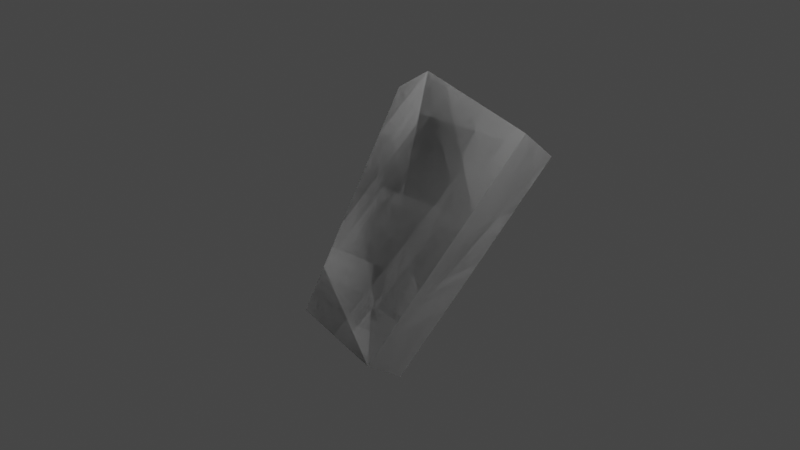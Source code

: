 # Source: mirror_tools.blend  (saved by Blender 3.0.40; exported with 4.5.12 LTS)
import bpy
from mathutils import Matrix  # noqa: F401  (used for matrix-valued properties, if any)

bpy.ops.wm.read_factory_settings(use_empty=True)
scene = bpy.context.scene
scene.name = 'Scene'

# ---- collections
col_collection = bpy.data.collections.new('Collection'); scene.collection.children.link(col_collection)
col_mirror = bpy.data.collections.new('mirror'); scene.collection.children.link(col_mirror)

# ---- materials (node trees are filled in below, after node groups)
mat_material = bpy.data.materials.new('Material')
mat_material.alpha_threshold = 0.0
mat_material.use_transparent_shadow = False
mat_material.line_color = (0.0, 0.0, 0.0, 1.0)

# ---- node groups
ng_copy_around = bpy.data.node_groups.new('Copy Around', 'GeometryNodeTree')
_s = ng_copy_around.interface.new_socket(name='Geometry', in_out='OUTPUT', socket_type='NodeSocketGeometry')
_s = ng_copy_around.interface.new_socket(name='Geometry', in_out='INPUT', socket_type='NodeSocketGeometry')
_s = ng_copy_around.interface.new_socket(name='Count', in_out='INPUT', socket_type='NodeSocketInt')
_s.default_value = 9
_s.min_value = 1
_s.max_value = 10000
ng_copy_around.is_modifier = True
_N = ng_copy_around.nodes; _L = ng_copy_around.links
n0 = _N.new('GeometryNodeStoreNamedAttribute'); n0.name = 'Store Named Attribute'; n0.location = (-578, -188)
n0.data_type = 'FLOAT_VECTOR'
n0.domain = 'CORNER'
n0.inputs[2].default_value = 'uv_map'
n1 = _N.new('GeometryNodeMeshBoolean'); n1.name = 'Mesh Boolean'; n1.location = (43, -21)
n1.solver = 'EXACT'
n1.inputs[3].default_value = True
n2 = _N.new('GeometryNodeMeshGrid'); n2.name = 'Grid'; n2.location = (-603, -188)
n2.inputs[0].default_value = 10.0
n2.inputs[1].default_value = 10.0
n2.inputs[2].default_value = 6
n2.inputs[3].default_value = 6
n3 = _N.new('GeometryNodeSetPosition'); n3.name = 'Set Position'; n3.location = (-220, -163)
n4 = _N.new('ShaderNodeVectorRotate'); n4.name = 'Vector Rotate'; n4.location = (-660, -355)
n4.inputs[2].default_value = (0.0, 1.0, 0.0)
n4.inputs[3].default_value = 1.571
n5 = _N.new('GeometryNodeInputPosition'); n5.name = 'Position'; n5.location = (-838, -378)
n6 = _N.new('ShaderNodeVectorRotate'); n6.name = 'Vector Rotate.001'; n6.location = (-470, -356)
n7 = _N.new('GeometryNodeInputPosition'); n7.name = 'Position.001'; n7.location = (-85, -542)
n8 = _N.new('GeometryNodeSetPosition'); n8.name = 'Set Position.001'; n8.location = (310, -337)
n9 = _N.new('GeometryNodeMeshBoolean'); n9.name = 'Mesh Boolean.001'; n9.location = (608, -36)
n9.solver = 'EXACT'
n9.inputs[3].default_value = True
n10 = _N.new('NodeGroupOutput'); n10.name = 'Group Output'; n10.location = (1712, 157)
n11 = _N.new('GeometryNodeInstanceOnPoints'); n11.name = 'Instance on Points'; n11.location = (1493, 143)
n12 = _N.new('ShaderNodeCombineXYZ'); n12.name = 'Combine XYZ'; n12.location = (1279, -99)
n13 = _N.new('ShaderNodeMath'); n13.name = 'Math'; n13.location = (1077, -199)
n13.operation = 'MULTIPLY'
n14 = _N.new('GeometryNodeMeshLine'); n14.name = 'Mesh Line'; n14.location = (415, 414)
n14.inputs[3].default_value = (0.0, 0.0, 0.0)
n15 = _N.new('GeometryNodeInputIndex'); n15.name = 'Index'; n15.location = (421, 131)
n16 = _N.new('GeometryNodeCaptureAttribute'); n16.name = 'Capture Attribute'; n16.location = (637, 302)
n16.capture_items.clear()
n17 = _N.new('ShaderNodeVectorRotate'); n17.name = 'Vector Rotate.002'; n17.location = (104, -480)
n18 = _N.new('ShaderNodeMath'); n18.name = 'Math.003'; n18.location = (-336, -743)
n18.inputs[0].default_value = 180.0
n19 = _N.new('ShaderNodeMath'); n19.name = 'Math.004'; n19.location = (-665, -696)
n19.operation = 'RADIANS'
n20 = _N.new('ShaderNodeMath'); n20.name = 'Math.005'; n20.location = (-116, -750)
n20.operation = 'RADIANS'
n21 = _N.new('NodeGroupInput'); n21.name = 'Group Input.001'; n21.location = (160, 357)
n22 = _N.new('NodeGroupInput'); n22.name = 'Group Input'; n22.location = (-160, 9)
n23 = _N.new('ShaderNodeMath'); n23.name = 'Math.001'; n23.location = (495, -724)
n23.operation = 'RADIANS'
n24 = _N.new('ShaderNodeMath'); n24.name = 'Math.006'; n24.location = (-861, -716)
n24.operation = 'MULTIPLY'
n24.inputs[1].default_value = -1.0
n25 = _N.new('ShaderNodeMath'); n25.name = 'Math.002'; n25.location = (-1044, -742)
n25.operation = 'MULTIPLY'
n26 = _N.new('ShaderNodeMath'); n26.name = 'Math.007'; n26.location = (-1290, -1075)
n26.operation = 'DIVIDE'
n26.inputs[0].default_value = 360.0
n27 = _N.new('NodeGroupInput'); n27.name = 'Group Input.002'; n27.location = (-1487, -1108)
_L.new(n22.outputs[0], n1.inputs[0])
_L.new(n0.outputs[0], n3.inputs[0])
_L.new(n3.outputs[0], n1.inputs[1])
_L.new(n1.outputs[0], n9.inputs[0])
_L.new(n5.outputs[0], n4.inputs[0])
_L.new(n4.outputs[0], n6.inputs[0])
_L.new(n3.outputs[0], n8.inputs[0])
_L.new(n6.outputs[0], n3.inputs[2])
_L.new(n7.outputs[0], n17.inputs[0])
_L.new(n17.outputs[0], n8.inputs[2])
_L.new(n8.outputs[0], n9.inputs[1])
_L.new(n11.outputs[0], n10.inputs[0])
_L.new(n9.outputs[0], n11.inputs[2])
_L.new(n14.outputs[0], n16.inputs[0])
_L.new(n12.outputs[0], n11.inputs[5])
_L.new(n13.outputs[0], n12.inputs[2])
_L.new(n16.outputs[0], n11.inputs[0])
_L.new(n15.outputs[0], n16.inputs[1])
_L.new(n16.outputs[1], n13.inputs[0])
_L.new(n23.outputs[0], n13.inputs[1])
_L.new(n21.outputs[1], n14.inputs[0])
_L.new(n26.outputs[0], n25.inputs[0])
_L.new(n18.outputs[0], n20.inputs[0])
_L.new(n25.outputs[0], n24.inputs[0])
_L.new(n19.outputs[0], n6.inputs[3])
_L.new(n20.outputs[0], n17.inputs[3])
_L.new(n24.outputs[0], n19.inputs[0])
_L.new(n27.outputs[1], n26.inputs[1])
_L.new(n26.outputs[0], n23.inputs[0])
_L.new(n26.outputs[0], n18.inputs[1])
_L.new(n2.outputs[0], n0.inputs[0])
_L.new(n2.outputs[1], n0.inputs[3])
n10.is_active_output = True
ng_fletch_mirror = bpy.data.node_groups.new('Fletch Mirror', 'GeometryNodeTree')
_s = ng_fletch_mirror.interface.new_socket(name='Geometry', in_out='OUTPUT', socket_type='NodeSocketGeometry')
_s = ng_fletch_mirror.interface.new_socket(name='Geometry', in_out='INPUT', socket_type='NodeSocketGeometry')
ng_fletch_mirror.is_modifier = True
_N = ng_fletch_mirror.nodes; _L = ng_fletch_mirror.links
n0 = _N.new('GeometryNodeStoreNamedAttribute'); n0.name = 'Store Named Attribute.001'; n0.location = (230, -42)
n0.data_type = 'FLOAT_VECTOR'
n0.domain = 'CORNER'
n0.inputs[2].default_value = 'uv_map'
n1 = _N.new('GeometryNodeStoreNamedAttribute'); n1.name = 'Store Named Attribute'; n1.location = (2983, -47)
n1.data_type = 'FLOAT_VECTOR'
n1.domain = 'CORNER'
n1.inputs[2].default_value = 'UVMap'
n2 = _N.new('NodeFrame'); n2.name = 'Frame.001'; n2.location = (4256, 123)
n2.label = 'Mirror'
n2.width = 846
n3 = _N.new('NodeFrame'); n3.name = 'Frame'; n3.location = (3596, -444)
n3.label = 'Mirror Plane Grid'
n3.width = 568
n4 = _N.new('NodeGroupOutput'); n4.name = 'Group Output'; n4.location = (5395, 41)
n5 = _N.new('GeometryNodeSetPosition'); n5.name = 'Set Position.009'; n5.location = (3178, 5)
n5.inputs[3].default_value = (0.44, 0.0, 0.0)
n6 = _N.new('GeometryNodeMeshIcoSphere'); n6.name = 'Ico Sphere.002'; n6.location = (2958, -47)
n7 = _N.new('GeometryNodeInputIndex'); n7.name = 'Index'; n7.location = (246, -437)
n8 = _N.new('GeometryNodeMeshLine'); n8.name = 'Mesh Line'; n8.location = (30, -30)
n8.inputs[0].default_value = 2
n8.inputs[3].default_value = (0.0, 0.0, 0.0)
n9 = _N.new('GeometryNodeInstanceOnPoints'); n9.name = 'Instance on Points'; n9.location = (249, -88)
n9.inputs[6].default_value = (-1.0, 1.0, 1.0)
n10 = _N.new('ShaderNodeMath'); n10.name = 'Math'; n10.location = (455, -230)
n10.operation = 'GREATER_THAN'
n10.inputs[1].default_value = 0.0
n11 = _N.new('GeometryNodeMeshBoolean'); n11.name = 'Mesh Boolean.001'; n11.location = (44, -461)
n11.solver = 'EXACT'
n11.inputs[3].default_value = True
n12 = _N.new('GeometryNodeScaleInstances'); n12.name = 'Scale Instances'; n12.location = (676, -147)
n12.inputs[2].default_value = (-1.0, 1.0, 1.0)
n13 = _N.new('GeometryNodeSetPosition'); n13.name = 'Set Position.002'; n13.location = (398, -30)
n14 = _N.new('GeometryNodeMeshGrid'); n14.name = 'Grid.001'; n14.location = (205, -42)
n14.inputs[0].default_value = 3.0
n14.inputs[1].default_value = 3.0
n15 = _N.new('ShaderNodeVectorRotate'); n15.name = 'Vector Rotate.001'; n15.location = (210, -200)
n15.inputs[2].default_value = (0.0, 1.0, 0.0)
n15.inputs[3].default_value = 1.571
n16 = _N.new('GeometryNodeInputPosition'); n16.name = 'Position.001'; n16.location = (30, -310)
n0.parent = n3
n7.parent = n2
n8.parent = n2
n9.parent = n2
n10.parent = n2
n11.parent = n2
n12.parent = n2
n13.parent = n3
n14.parent = n3
n15.parent = n3
n16.parent = n3
_L.new(n9.outputs[0], n12.inputs[0])
_L.new(n8.outputs[0], n9.inputs[0])
_L.new(n7.outputs[0], n10.inputs[0])
_L.new(n10.outputs[0], n12.inputs[1])
_L.new(n0.outputs[0], n13.inputs[0])
_L.new(n13.outputs[0], n11.inputs[1])
_L.new(n16.outputs[0], n15.inputs[0])
_L.new(n15.outputs[0], n13.inputs[2])
_L.new(n11.outputs[0], n9.inputs[2])
_L.new(n1.outputs[0], n5.inputs[0])
_L.new(n12.outputs[0], n4.inputs[0])
_L.new(n5.outputs[0], n11.inputs[0])
_L.new(n6.outputs[0], n1.inputs[0])
_L.new(n6.outputs[1], n1.inputs[3])
_L.new(n14.outputs[0], n0.inputs[0])
_L.new(n14.outputs[1], n0.inputs[3])
n4.is_active_output = True

# ---- material node trees
mat_material.use_nodes = True; mat_material.node_tree.nodes.clear()
_N = mat_material.node_tree.nodes; _L = mat_material.node_tree.links
n0 = _N.new('ShaderNodeOutputMaterial'); n0.name = 'Material Output'; n0.location = (300, 300)
n1 = _N.new('ShaderNodeBsdfPrincipled'); n1.name = 'Principled BSDF'; n1.location = (10, 300)
n1.distribution = 'GGX'
n1.subsurface_method = 'RANDOM_WALK_SKIN'
n1.inputs[2].default_value = 0.4
n1.inputs[3].default_value = 1.45
n1.inputs[27].default_value = (0.0, 0.0, 0.0, 1.0)
n1.inputs[28].default_value = 1.0
_L.new(n1.outputs[0], n0.inputs[0])
n0.is_active_output = True

# ---- world
world_world = bpy.data.worlds.new('World'); scene.world = world_world
world_world.use_nodes = True; world_world.node_tree.nodes.clear()
_N = world_world.node_tree.nodes; _L = world_world.node_tree.links
n0 = _N.new('ShaderNodeOutputWorld'); n0.name = 'World Output'; n0.location = (300, 300)
n1 = _N.new('ShaderNodeBackground'); n1.name = 'Background'; n1.location = (10, 300)
n1.inputs[0].default_value = (0.05088, 0.05088, 0.05088, 1.0)
_L.new(n1.outputs[0], n0.inputs[0])
n0.is_active_output = True
world_world.color = (0.05088, 0.05088, 0.05088)
world_world.use_sun_shadow = False
world_world.sun_shadow_jitter_overblur = 0.0

# ---- cameras
cam_camera = bpy.data.cameras.new('Camera')
cam_camera.clip_end = 100.0
cam_camera.ortho_scale = 7.314

# ---- lights
light_light = bpy.data.lights.new('Light', 'POINT')
light_light.transmission_factor = 0.0
light_light.energy = 1000.0
light_light.shadow_soft_size = 0.1
light_light.shadow_maximum_resolution = 0.006
light_light.use_absolute_resolution = True

# ---- meshes
me_cube_001 = bpy.data.meshes.new('Cube.001')
me_cube_001.from_pydata([(0.8449, -1.257, 1.337), (-0.289, 0.8544, 1.823), (-0.6352, -1.44, -0.7529), (-1.769, 0.6714, -0.267), (1.233, -0.9239, 0.9426), (0.09907, 1.188, 1.429), (-0.2472, -1.107, -1.147), (-1.381, 1.005, -0.6614)], [], [(0, 1, 3, 2), (2, 3, 7, 6), (6, 7, 5, 4), (4, 5, 1, 0), (2, 6, 4, 0), (7, 3, 1, 5)])
_uv = me_cube_001.uv_layers.new(name='UVMap')
_uv.uv.foreach_set('vector', [0.375, 0.0, 0.625, 0.0, 0.625, 0.25, 0.375, 0.25, 0.375, 0.25, 0.625, 0.25, 0.625, 0.5, 0.375, 0.5, 0.375, 0.5, 0.625, 0.5, 0.625, 0.75, 0.375, 0.75, 0.375, 0.75, 0.625, 0.75, 0.625, 1.0, 0.375, 1.0, 0.125, 0.5, 0.375, 0.5, 0.375, 0.75, 0.125, 0.75, 0.625, 0.5, 0.875, 0.5, 0.875, 0.75, 0.625, 0.75])
me_cube_001.use_remesh_fix_poles = True
me_cube_001.use_remesh_preserve_attributes = False
me_cube_001.update()
me_cube = bpy.data.meshes.new('Cube')
me_cube.from_pydata([(1.0, 1.0, 1.0), (1.0, 1.0, -1.0), (1.0, -1.0, 1.0), (1.0, -1.0, -1.0), (-1.0, 1.0, 1.0), (-1.0, 1.0, -1.0), (-1.0, -1.0, 1.0), (-1.0, -1.0, -1.0)], [], [(0, 4, 6, 2), (3, 2, 6, 7), (7, 6, 4, 5), (5, 1, 3, 7), (1, 0, 2, 3), (5, 4, 0, 1)])
_uv = me_cube.uv_layers.new(name='UVMap')
_uv.uv.foreach_set('vector', [0.625, 0.5, 0.875, 0.5, 0.875, 0.75, 0.625, 0.75, 0.375, 0.75, 0.625, 0.75, 0.625, 1.0, 0.375, 1.0, 0.375, 0.0, 0.625, 0.0, 0.625, 0.25, 0.375, 0.25, 0.125, 0.5, 0.375, 0.5, 0.375, 0.75, 0.125, 0.75, 0.375, 0.5, 0.625, 0.5, 0.625, 0.75, 0.375, 0.75, 0.375, 0.25, 0.625, 0.25, 0.625, 0.5, 0.375, 0.5])
me_cube.materials.append(mat_material)
me_cube.use_remesh_preserve_volume = False
me_cube.use_remesh_preserve_attributes = False
me_cube.use_mirror_vertex_groups = False
me_cube.update()

# ---- objects
ob_light = bpy.data.objects.new('Light', light_light)
ob_camera = bpy.data.objects.new('Camera', cam_camera)
ob_cube_001 = bpy.data.objects.new('Cube.001', me_cube_001)
ob_cube = bpy.data.objects.new('Cube', me_cube)

# ---- transforms, parenting, visibility, modifiers, constraints
ob_light.location = (4.076, 1.005, 5.904)
ob_light.rotation_euler = (0.6503, 0.05522, 1.866)
ob_light.lock_rotations_4d = False
ob_light.empty_display_type = 'ARROWS'
ob_light.color = (0.0, 0.0, 0.0, 0.0)
ob_light.lineart.crease_threshold = 0.0
ob_camera.location = (7.359, -6.926, 4.958)
ob_camera.rotation_euler = (1.109, 0.0, 0.8149)
ob_camera.lock_rotations_4d = False
ob_camera.empty_display_type = 'ARROWS'
ob_camera.color = (0.0, 0.0, 0.0, 0.0)
ob_camera.display_type = 'WIRE'
ob_camera.lineart.crease_threshold = 0.0
ob_cube_001.location = (0.0, 0.0, 0.0)
_m = ob_cube_001.modifiers.new('GeometryNodes', 'NODES')
_m.node_group = ng_copy_around
_gi = [s.identifier for s in ng_copy_around.interface.items_tree if s.item_type == 'SOCKET' and s.in_out == 'INPUT']
_m[_gi[1]] = 3  # Count
ob_cube.location = (0.0, 0.0, 0.0)
ob_cube.lock_rotations_4d = False
ob_cube.empty_display_type = 'ARROWS'
ob_cube.show_wire = True
ob_cube.lineart.crease_threshold = 0.0
_m = ob_cube.modifiers.new('GeometryNodes', 'NODES')
_m.node_group = ng_fletch_mirror

# ---- collection membership
col_collection.objects.link(ob_light)
col_collection.objects.link(ob_camera)
col_collection.objects.link(ob_cube_001)
col_mirror.objects.link(ob_cube)
def _layer_coll(name, lc=None):
    lc = lc or bpy.context.view_layer.layer_collection
    for c in lc.children:
        if c.name == name: return c
        r = _layer_coll(name, c)
        if r: return r
_layer_coll('mirror').exclude = True

# ---- scene / render settings (as saved in the file)
scene.camera = ob_camera
scene.frame_start = 1; scene.frame_end = 250; scene.frame_set(1)
scene.render.engine = 'BLENDER_EEVEE_NEXT'
scene.cycles.sampling_pattern = 'TABULATED_SOBOL'
scene.cycles.use_light_tree = False
scene.view_settings.view_transform = 'Filmic'
bpy.context.view_layer.update()
